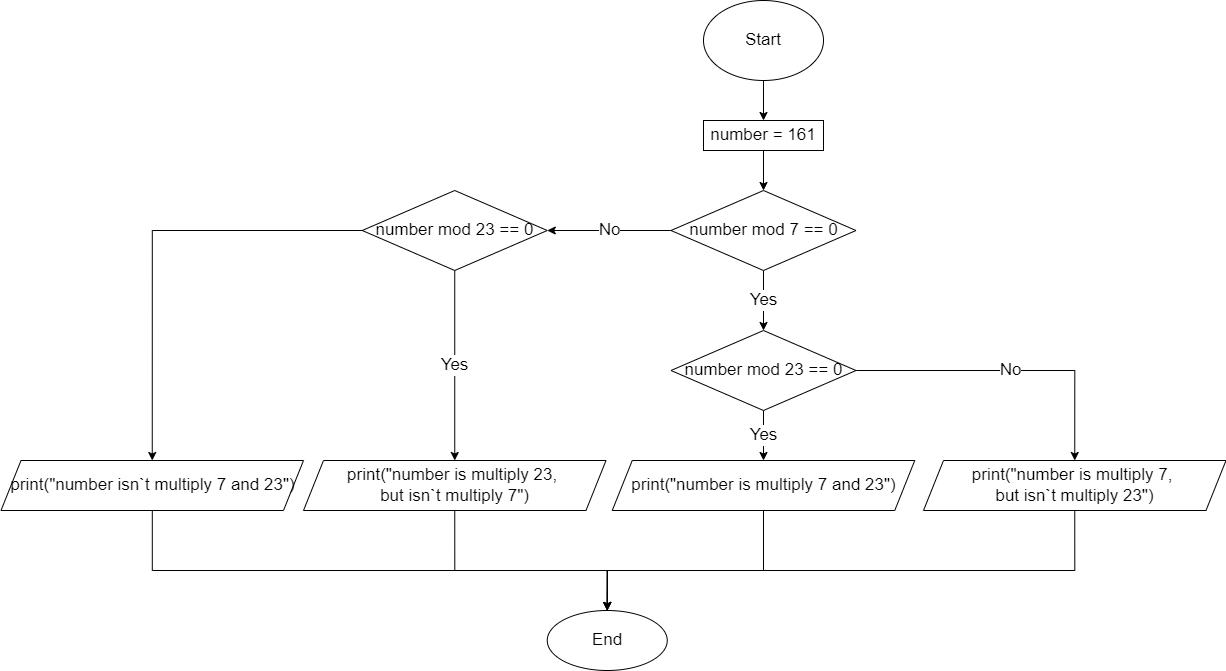

The diagram above was exported from draw.io. Its source (the exported page's mxGraphModel, read from the mxfile embedded in the PNG):
<mxGraphModel dx="1781" dy="620" grid="0" gridSize="10" guides="1" tooltips="1" connect="1" arrows="1" fold="1" page="0" pageScale="1" pageWidth="827" pageHeight="1169" math="0" shadow="0">
  <root>
    <mxCell id="0" />
    <mxCell id="1" parent="0" />
    <mxCell id="2" value="" style="edgeStyle=none;html=1;fontSize=17;" edge="1" parent="1" source="3" target="5">
      <mxGeometry relative="1" as="geometry" />
    </mxCell>
    <mxCell id="3" value="Start" style="ellipse;whiteSpace=wrap;html=1;fontSize=17;" vertex="1" parent="1">
      <mxGeometry x="370" y="10" width="120" height="80" as="geometry" />
    </mxCell>
    <mxCell id="4" value="" style="edgeStyle=none;html=1;fontSize=17;" edge="1" parent="1" source="5" target="8">
      <mxGeometry relative="1" as="geometry" />
    </mxCell>
    <mxCell id="5" value="number = 161" style="whiteSpace=wrap;html=1;fontSize=17;" vertex="1" parent="1">
      <mxGeometry x="370" y="130" width="120" height="30" as="geometry" />
    </mxCell>
    <mxCell id="6" value="Yes" style="edgeStyle=none;html=1;fontSize=17;" edge="1" parent="1" source="8" target="11">
      <mxGeometry relative="1" as="geometry" />
    </mxCell>
    <mxCell id="7" value="No" style="edgeStyle=orthogonalEdgeStyle;rounded=0;html=1;fontSize=17;" edge="1" parent="1" source="8" target="18">
      <mxGeometry relative="1" as="geometry" />
    </mxCell>
    <mxCell id="8" value="number mod 7 == 0" style="rhombus;whiteSpace=wrap;html=1;fontSize=17;" vertex="1" parent="1">
      <mxGeometry x="337.5" y="200" width="185" height="80" as="geometry" />
    </mxCell>
    <mxCell id="9" value="Yes" style="edgeStyle=none;html=1;exitX=0.5;exitY=1;exitDx=0;exitDy=0;entryX=0.5;entryY=0;entryDx=0;entryDy=0;fontSize=17;" edge="1" parent="1" source="11" target="13">
      <mxGeometry relative="1" as="geometry" />
    </mxCell>
    <mxCell id="10" value="No" style="edgeStyle=orthogonalEdgeStyle;html=1;exitX=1;exitY=0.5;exitDx=0;exitDy=0;entryX=0.5;entryY=0;entryDx=0;entryDy=0;fontSize=17;rounded=0;" edge="1" parent="1" source="11" target="15">
      <mxGeometry relative="1" as="geometry" />
    </mxCell>
    <mxCell id="11" value="number mod 23 == 0" style="rhombus;whiteSpace=wrap;html=1;fontSize=17;" vertex="1" parent="1">
      <mxGeometry x="337.5" y="340" width="185" height="80" as="geometry" />
    </mxCell>
    <mxCell id="12" style="edgeStyle=orthogonalEdgeStyle;rounded=0;html=1;exitX=0.5;exitY=1;exitDx=0;exitDy=0;entryX=0.5;entryY=0;entryDx=0;entryDy=0;fontSize=17;" edge="1" parent="1" source="13" target="23">
      <mxGeometry relative="1" as="geometry">
        <Array as="points">
          <mxPoint x="430" y="580" />
          <mxPoint x="274" y="580" />
        </Array>
      </mxGeometry>
    </mxCell>
    <mxCell id="13" value="print(&quot;number is multiply 7 and 23&quot;)" style="shape=parallelogram;perimeter=parallelogramPerimeter;whiteSpace=wrap;html=1;fixedSize=1;fontSize=17;" vertex="1" parent="1">
      <mxGeometry x="278.75" y="470" width="302.5" height="50" as="geometry" />
    </mxCell>
    <mxCell id="14" style="edgeStyle=orthogonalEdgeStyle;rounded=0;html=1;exitX=0.5;exitY=1;exitDx=0;exitDy=0;entryX=0.5;entryY=0;entryDx=0;entryDy=0;fontSize=17;" edge="1" parent="1" source="15" target="23">
      <mxGeometry relative="1" as="geometry">
        <Array as="points">
          <mxPoint x="741" y="580" />
          <mxPoint x="274" y="580" />
        </Array>
      </mxGeometry>
    </mxCell>
    <mxCell id="15" value="print(&quot;number is multiply 7, &lt;br&gt;but isn`t multiply 23&quot;)" style="shape=parallelogram;perimeter=parallelogramPerimeter;whiteSpace=wrap;html=1;fixedSize=1;fontSize=17;" vertex="1" parent="1">
      <mxGeometry x="590" y="470" width="302.5" height="50" as="geometry" />
    </mxCell>
    <mxCell id="16" value="Yes" style="edgeStyle=orthogonalEdgeStyle;rounded=0;html=1;exitX=0.5;exitY=1;exitDx=0;exitDy=0;entryX=0.5;entryY=0;entryDx=0;entryDy=0;fontSize=17;" edge="1" parent="1" source="18" target="20">
      <mxGeometry relative="1" as="geometry">
        <mxPoint x="121.25" y="470" as="targetPoint" />
      </mxGeometry>
    </mxCell>
    <mxCell id="17" style="edgeStyle=orthogonalEdgeStyle;rounded=0;html=1;exitX=0;exitY=0.5;exitDx=0;exitDy=0;entryX=0.5;entryY=0;entryDx=0;entryDy=0;fontSize=17;" edge="1" parent="1" source="18" target="22">
      <mxGeometry relative="1" as="geometry" />
    </mxCell>
    <mxCell id="18" value="number mod 23 == 0" style="rhombus;whiteSpace=wrap;html=1;fontSize=17;" vertex="1" parent="1">
      <mxGeometry x="28.75" y="200" width="185" height="80" as="geometry" />
    </mxCell>
    <mxCell id="19" style="edgeStyle=orthogonalEdgeStyle;rounded=0;html=1;exitX=0.5;exitY=1;exitDx=0;exitDy=0;entryX=0.5;entryY=0;entryDx=0;entryDy=0;fontSize=17;" edge="1" parent="1" source="20" target="23">
      <mxGeometry relative="1" as="geometry">
        <Array as="points">
          <mxPoint x="121" y="580" />
          <mxPoint x="274" y="580" />
        </Array>
      </mxGeometry>
    </mxCell>
    <mxCell id="20" value="print(&quot;number is multiply 23, &lt;br&gt;but isn`t multiply 7&quot;)" style="shape=parallelogram;perimeter=parallelogramPerimeter;whiteSpace=wrap;html=1;fixedSize=1;fontSize=17;" vertex="1" parent="1">
      <mxGeometry x="-30" y="470" width="302.5" height="50" as="geometry" />
    </mxCell>
    <mxCell id="21" value="" style="edgeStyle=orthogonalEdgeStyle;rounded=0;html=1;fontSize=17;" edge="1" parent="1" source="22" target="23">
      <mxGeometry relative="1" as="geometry">
        <Array as="points">
          <mxPoint x="-181" y="580" />
          <mxPoint x="274" y="580" />
        </Array>
      </mxGeometry>
    </mxCell>
    <mxCell id="22" value="print(&quot;number isn`t multiply 7 and 23&quot;)" style="shape=parallelogram;perimeter=parallelogramPerimeter;whiteSpace=wrap;html=1;fixedSize=1;fontSize=17;" vertex="1" parent="1">
      <mxGeometry x="-332.5" y="470" width="302.5" height="50" as="geometry" />
    </mxCell>
    <mxCell id="23" value="End" style="ellipse;whiteSpace=wrap;html=1;fontSize=17;" vertex="1" parent="1">
      <mxGeometry x="213.75" y="620" width="120" height="60" as="geometry" />
    </mxCell>
  </root>
</mxGraphModel>